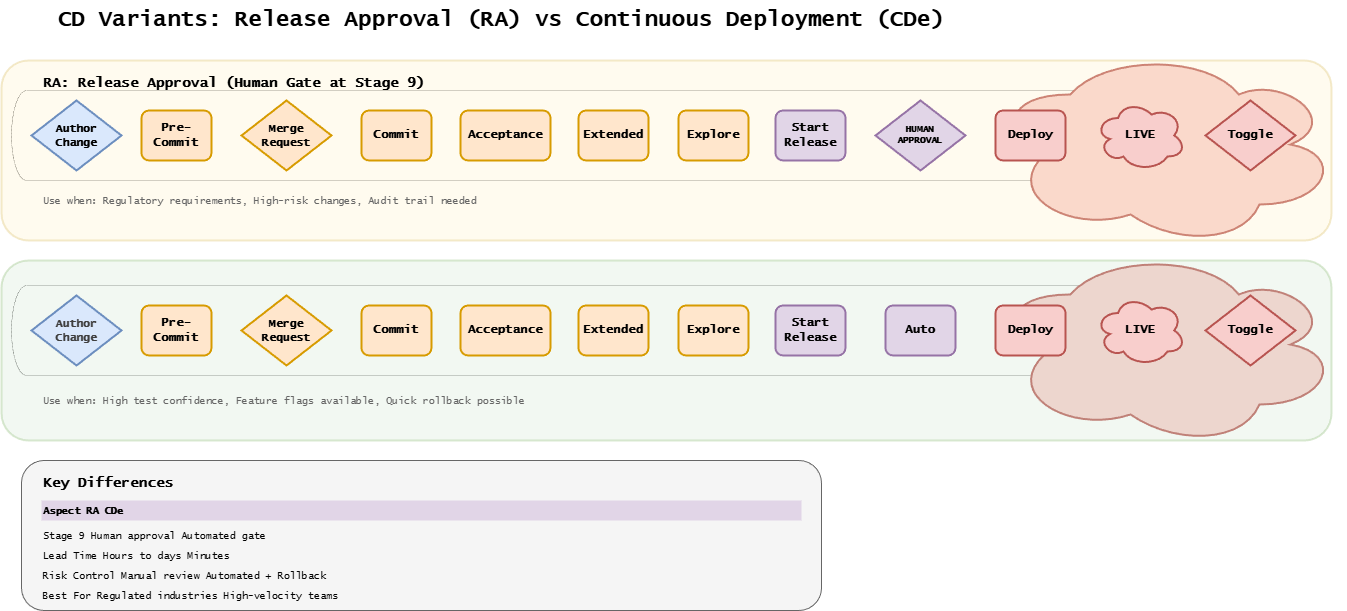

The diagram above was exported from draw.io. Its source (the exported page's mxGraphModel, read from the mxfile embedded in the PNG):
<mxGraphModel dx="1267" dy="820" grid="1" gridSize="10" guides="1" tooltips="1" connect="1" arrows="1" fold="1" page="1" pageScale="1" pageWidth="1500" pageHeight="700" background="#ffffff" math="0" shadow="0">
  <root>
    <mxCell id="0" />
    <mxCell id="1" parent="0" />
    <mxCell id="29" value="" style="shape=cylinder3;whiteSpace=wrap;html=1;boundedLbl=1;backgroundOutline=1;size=15;fillColor=none;direction=south;strokeWidth=0.3;" vertex="1" parent="1">
      <mxGeometry x="30" y="305" width="1090" height="90" as="geometry" />
    </mxCell>
    <mxCell id="28" value="" style="shape=cylinder3;whiteSpace=wrap;html=1;boundedLbl=1;backgroundOutline=1;size=15;fillColor=none;direction=south;strokeWidth=0.3;" vertex="1" parent="1">
      <mxGeometry x="30" y="110" width="1090" height="90" as="geometry" />
    </mxCell>
    <mxCell id="24" value="" style="ellipse;shape=cloud;whiteSpace=wrap;html=1;fillColor=#f8cecc;strokeColor=#b85450;strokeWidth=2;fontFamily=Lucida Console;fontStyle=1;fontSize=12;direction=west;" vertex="1" parent="1">
      <mxGeometry x="1020" y="274" width="344" height="200" as="geometry" />
    </mxCell>
    <mxCell id="27" value="" style="ellipse;shape=cloud;whiteSpace=wrap;html=1;fillColor=#f8cecc;strokeColor=#b85450;strokeWidth=2;fontFamily=Lucida Console;fontStyle=1;fontSize=12;direction=west;" vertex="1" parent="1">
      <mxGeometry x="1020" y="74" width="344" height="200" as="geometry" />
    </mxCell>
    <mxCell id="title" value="CD Variants: Release Approval (RA) vs Continuous Deployment (CDe)" style="text;html=1;strokeColor=none;fillColor=none;align=center;verticalAlign=middle;whiteSpace=wrap;rounded=0;fontFamily=Lucida Console;fontStyle=1;fontSize=22;" parent="1" vertex="1">
      <mxGeometry x="20" y="20" width="1000" height="40" as="geometry" />
    </mxCell>
    <mxCell id="ra-box" value="" style="rounded=1;whiteSpace=wrap;html=1;fillColor=#fff2cc;strokeColor=#d6b656;strokeWidth=2;opacity=30;" parent="1" vertex="1">
      <mxGeometry x="20" y="80" width="1330" height="180" as="geometry" />
    </mxCell>
    <mxCell id="ra-title" value="RA: Release Approval (Human Gate at Stage 9)" style="text;html=1;strokeColor=none;fillColor=none;align=left;verticalAlign=middle;whiteSpace=wrap;rounded=0;fontFamily=Lucida Console;fontStyle=1;fontSize=14;" parent="1" vertex="1">
      <mxGeometry x="60" y="90" width="500" height="25" as="geometry" />
    </mxCell>
    <mxCell id="ra-build" value="Commit" style="rounded=1;whiteSpace=wrap;html=1;fillColor=#ffe6cc;strokeColor=#d79b00;strokeWidth=2;fontFamily=Lucida Console;fontStyle=1;" parent="1" vertex="1">
      <mxGeometry x="380" y="130" width="70" height="50" as="geometry" />
    </mxCell>
    <mxCell id="ra-test" value="Acceptance" style="rounded=1;whiteSpace=wrap;html=1;fillColor=#ffe6cc;strokeColor=#d79b00;strokeWidth=2;fontFamily=Lucida Console;fontStyle=1;" parent="1" vertex="1">
      <mxGeometry x="479" y="130" width="90" height="50" as="geometry" />
    </mxCell>
    <mxCell id="ra-scan" value="Extended" style="rounded=1;whiteSpace=wrap;html=1;fillColor=#ffe6cc;strokeColor=#d79b00;strokeWidth=2;fontFamily=Lucida Console;fontStyle=1;" parent="1" vertex="1">
      <mxGeometry x="597" y="130" width="70" height="50" as="geometry" />
    </mxCell>
    <mxCell id="ra-publish" value="Explore" style="rounded=1;whiteSpace=wrap;html=1;fillColor=#ffe6cc;strokeColor=#d79b00;strokeWidth=2;fontFamily=Lucida Console;fontStyle=1;" parent="1" vertex="1">
      <mxGeometry x="697" y="130" width="70" height="50" as="geometry" />
    </mxCell>
    <mxCell id="ra-select" value="Start&lt;br&gt;Release" style="rounded=1;whiteSpace=wrap;html=1;fillColor=#e1d5e7;strokeColor=#9673a6;strokeWidth=2;fontFamily=Lucida Console;fontStyle=1;" parent="1" vertex="1">
      <mxGeometry x="794" y="130" width="70" height="50" as="geometry" />
    </mxCell>
    <mxCell id="ra-approval" value="HUMAN&#10;APPROVAL" style="rhombus;whiteSpace=wrap;html=1;fillColor=#e1d5e7;strokeColor=#9673a6;strokeWidth=2;fontFamily=Lucida Console;fontStyle=1;fontSize=9;" parent="1" vertex="1">
      <mxGeometry x="894" y="120" width="90" height="70" as="geometry" />
    </mxCell>
    <mxCell id="ra-deploy" value="Deploy" style="rounded=1;whiteSpace=wrap;html=1;fillColor=#f8cecc;strokeColor=#b85450;strokeWidth=2;fontFamily=Lucida Console;fontStyle=1;" parent="1" vertex="1">
      <mxGeometry x="1014" y="130" width="70" height="50" as="geometry" />
    </mxCell>
    <mxCell id="ra-live" value="LIVE" style="ellipse;shape=cloud;whiteSpace=wrap;html=1;fillColor=#f8cecc;strokeColor=#b85450;strokeWidth=2;fontFamily=Lucida Console;fontStyle=1;fontSize=12;" parent="1" vertex="1">
      <mxGeometry x="1114" y="120" width="90" height="70" as="geometry" />
    </mxCell>
    <mxCell id="ra-use" value="Use when: Regulatory requirements, High-risk changes, Audit trail needed" style="text;html=1;strokeColor=none;fillColor=none;align=left;verticalAlign=middle;whiteSpace=wrap;rounded=0;fontFamily=Lucida Console;fontSize=10;fontColor=#666666;" parent="1" vertex="1">
      <mxGeometry x="60" y="210" width="600" height="20" as="geometry" />
    </mxCell>
    <mxCell id="cde-box" value="" style="rounded=1;whiteSpace=wrap;html=1;fillColor=#d5e8d4;strokeColor=#82b366;strokeWidth=2;opacity=30;" parent="1" vertex="1">
      <mxGeometry x="20" y="280" width="1330" height="180" as="geometry" />
    </mxCell>
    <mxCell id="cde-use" value="Use when: High test confidence, Feature flags available, Quick rollback possible" style="text;html=1;strokeColor=none;fillColor=none;align=left;verticalAlign=middle;whiteSpace=wrap;rounded=0;fontFamily=Lucida Console;fontSize=10;fontColor=#666666;" parent="1" vertex="1">
      <mxGeometry x="60" y="410" width="600" height="20" as="geometry" />
    </mxCell>
    <mxCell id="diff-box" value="" style="rounded=1;whiteSpace=wrap;html=1;fillColor=#f5f5f5;strokeColor=#666666;strokeWidth=1;" parent="1" vertex="1">
      <mxGeometry x="40" y="480" width="800" height="150" as="geometry" />
    </mxCell>
    <mxCell id="diff-title" value="Key Differences" style="text;html=1;strokeColor=none;fillColor=none;align=left;verticalAlign=middle;whiteSpace=wrap;rounded=0;fontFamily=Lucida Console;fontStyle=1;fontSize=14;" parent="1" vertex="1">
      <mxGeometry x="60" y="490" width="200" height="25" as="geometry" />
    </mxCell>
    <mxCell id="diff-header" value="Aspect                  RA                      CDe" style="text;html=1;strokeColor=none;fillColor=#e1d5e7;align=left;verticalAlign=middle;whiteSpace=wrap;rounded=0;fontFamily=Lucida Console;fontStyle=1;fontSize=10;" parent="1" vertex="1">
      <mxGeometry x="60" y="520" width="760" height="20" as="geometry" />
    </mxCell>
    <mxCell id="diff-row1" value="Stage 9               Human approval          Automated gate" style="text;html=1;strokeColor=none;fillColor=none;align=left;verticalAlign=middle;whiteSpace=wrap;rounded=0;fontFamily=Lucida Console;fontSize=10;" parent="1" vertex="1">
      <mxGeometry x="60" y="545" width="760" height="20" as="geometry" />
    </mxCell>
    <mxCell id="diff-row2" value="Lead Time             Hours to days           Minutes" style="text;html=1;strokeColor=none;fillColor=none;align=left;verticalAlign=middle;whiteSpace=wrap;rounded=0;fontFamily=Lucida Console;fontSize=10;" parent="1" vertex="1">
      <mxGeometry x="60" y="565" width="760" height="20" as="geometry" />
    </mxCell>
    <mxCell id="diff-row3" value="Risk Control           Manual review           Automated + Rollback" style="text;html=1;strokeColor=none;fillColor=none;align=left;verticalAlign=middle;whiteSpace=wrap;rounded=0;fontFamily=Lucida Console;fontSize=10;" parent="1" vertex="1">
      <mxGeometry x="60" y="585" width="760" height="20" as="geometry" />
    </mxCell>
    <mxCell id="diff-row4" value="Best For               Regulated industries    High-velocity teams" style="text;html=1;strokeColor=none;fillColor=none;align=left;verticalAlign=middle;whiteSpace=wrap;rounded=0;fontFamily=Lucida Console;fontSize=10;" parent="1" vertex="1">
      <mxGeometry x="60" y="605" width="760" height="20" as="geometry" />
    </mxCell>
    <mxCell id="2" value="&lt;font style=&quot;font-size: 12px;&quot;&gt;Toggle&lt;/font&gt;" style="rhombus;whiteSpace=wrap;html=1;fillColor=#f8cecc;strokeColor=#b85450;strokeWidth=2;fontFamily=Lucida Console;fontStyle=1;fontSize=9;" parent="1" vertex="1">
      <mxGeometry x="1224" y="120" width="90" height="70" as="geometry" />
    </mxCell>
    <mxCell id="4" value="&lt;font style=&quot;font-size: 11px;&quot;&gt;Merge&lt;br&gt;Request&lt;/font&gt;" style="rhombus;whiteSpace=wrap;html=1;fillColor=#ffe6cc;strokeColor=#d79b00;strokeWidth=2;fontFamily=Lucida Console;fontStyle=1;fontSize=9;" parent="1" vertex="1">
      <mxGeometry x="260" y="120" width="90" height="70" as="geometry" />
    </mxCell>
    <mxCell id="5" value="Pre-Commit" style="rounded=1;whiteSpace=wrap;html=1;fillColor=#ffe6cc;strokeColor=#d79b00;strokeWidth=2;fontFamily=Lucida Console;fontStyle=1;" parent="1" vertex="1">
      <mxGeometry x="160" y="130" width="70" height="50" as="geometry" />
    </mxCell>
    <mxCell id="7" value="Commit" style="rounded=1;whiteSpace=wrap;html=1;fillColor=#ffe6cc;strokeColor=#d79b00;strokeWidth=2;fontFamily=Lucida Console;fontStyle=1;" parent="1" vertex="1">
      <mxGeometry x="380" y="325" width="70" height="50" as="geometry" />
    </mxCell>
    <mxCell id="8" value="Acceptance" style="rounded=1;whiteSpace=wrap;html=1;fillColor=#ffe6cc;strokeColor=#d79b00;strokeWidth=2;fontFamily=Lucida Console;fontStyle=1;" parent="1" vertex="1">
      <mxGeometry x="479" y="325" width="90" height="50" as="geometry" />
    </mxCell>
    <mxCell id="9" value="Extended" style="rounded=1;whiteSpace=wrap;html=1;fillColor=#ffe6cc;strokeColor=#d79b00;strokeWidth=2;fontFamily=Lucida Console;fontStyle=1;" parent="1" vertex="1">
      <mxGeometry x="597" y="325" width="70" height="50" as="geometry" />
    </mxCell>
    <mxCell id="10" value="Explore" style="rounded=1;whiteSpace=wrap;html=1;fillColor=#ffe6cc;strokeColor=#d79b00;strokeWidth=2;fontFamily=Lucida Console;fontStyle=1;" parent="1" vertex="1">
      <mxGeometry x="697" y="325" width="70" height="50" as="geometry" />
    </mxCell>
    <mxCell id="11" value="Start&lt;br&gt;Release" style="rounded=1;whiteSpace=wrap;html=1;fillColor=#e1d5e7;strokeColor=#9673a6;strokeWidth=2;fontFamily=Lucida Console;fontStyle=1;" parent="1" vertex="1">
      <mxGeometry x="794" y="325" width="70" height="50" as="geometry" />
    </mxCell>
    <mxCell id="13" value="Deploy" style="rounded=1;whiteSpace=wrap;html=1;fillColor=#f8cecc;strokeColor=#b85450;strokeWidth=2;fontFamily=Lucida Console;fontStyle=1;" parent="1" vertex="1">
      <mxGeometry x="1014" y="325" width="70" height="50" as="geometry" />
    </mxCell>
    <mxCell id="14" value="LIVE" style="ellipse;shape=cloud;whiteSpace=wrap;html=1;fillColor=#f8cecc;strokeColor=#b85450;strokeWidth=2;fontFamily=Lucida Console;fontStyle=1;fontSize=12;" parent="1" vertex="1">
      <mxGeometry x="1114" y="315" width="90" height="70" as="geometry" />
    </mxCell>
    <mxCell id="15" value="&lt;font style=&quot;font-size: 12px;&quot;&gt;Toggle&lt;/font&gt;" style="rhombus;whiteSpace=wrap;html=1;fillColor=#f8cecc;strokeColor=#b85450;strokeWidth=2;fontFamily=Lucida Console;fontStyle=1;fontSize=9;" parent="1" vertex="1">
      <mxGeometry x="1224" y="315" width="90" height="70" as="geometry" />
    </mxCell>
    <mxCell id="16" value="&lt;font style=&quot;font-size: 11px;&quot;&gt;Merge&lt;br&gt;Request&lt;/font&gt;" style="rhombus;whiteSpace=wrap;html=1;fillColor=#ffe6cc;strokeColor=#d79b00;strokeWidth=2;fontFamily=Lucida Console;fontStyle=1;fontSize=9;" parent="1" vertex="1">
      <mxGeometry x="260" y="315" width="90" height="70" as="geometry" />
    </mxCell>
    <mxCell id="17" value="Pre-Commit" style="rounded=1;whiteSpace=wrap;html=1;fillColor=#ffe6cc;strokeColor=#d79b00;strokeWidth=2;fontFamily=Lucida Console;fontStyle=1;" parent="1" vertex="1">
      <mxGeometry x="160" y="325" width="70" height="50" as="geometry" />
    </mxCell>
    <mxCell id="21" value="Auto" style="rounded=1;whiteSpace=wrap;html=1;fillColor=#e1d5e7;strokeColor=#9673a6;strokeWidth=2;fontFamily=Lucida Console;fontStyle=1;" parent="1" vertex="1">
      <mxGeometry x="904" y="325" width="70" height="50" as="geometry" />
    </mxCell>
    <mxCell id="22" value="&lt;span style=&quot;font-size: 11px;&quot;&gt;Author&lt;br&gt;Change&lt;/span&gt;" style="rhombus;whiteSpace=wrap;html=1;fillColor=#dae8fc;strokeColor=#6c8ebf;strokeWidth=2;fontFamily=Lucida Console;fontStyle=1;fontSize=9;" parent="1" vertex="1">
      <mxGeometry x="50" y="120" width="90" height="70" as="geometry" />
    </mxCell>
    <mxCell id="23" value="&lt;span style=&quot;color: rgb(63, 63, 63); font-size: 11px;&quot;&gt;Author&lt;/span&gt;&lt;br style=&quot;color: rgb(63, 63, 63); scrollbar-color: rgb(226, 226, 226) rgb(251, 251, 251); font-size: 11px;&quot;&gt;&lt;span style=&quot;color: rgb(63, 63, 63); font-size: 11px;&quot;&gt;Change&lt;/span&gt;" style="rhombus;whiteSpace=wrap;html=1;fillColor=#dae8fc;strokeColor=#6c8ebf;strokeWidth=2;fontFamily=Lucida Console;fontStyle=1;fontSize=9;" parent="1" vertex="1">
      <mxGeometry x="50" y="315" width="90" height="70" as="geometry" />
    </mxCell>
  </root>
</mxGraphModel>